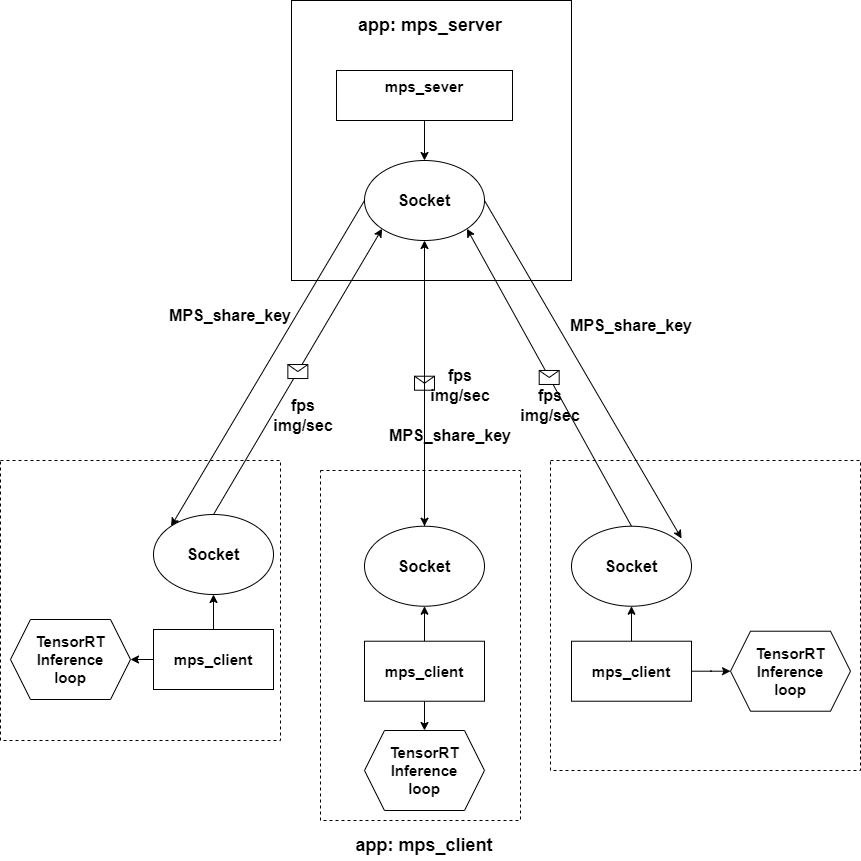

The diagram above was exported from draw.io. Its source (the exported page's mxGraphModel, read from the mxfile embedded in the PNG):
<mxGraphModel dx="956" dy="584" grid="1" gridSize="10" guides="1" tooltips="1" connect="1" arrows="1" fold="1" page="1" pageScale="1" pageWidth="827" pageHeight="1169" math="0" shadow="0">
  <root>
    <mxCell id="0" />
    <mxCell id="1" parent="0" />
    <mxCell id="OpXBxXSiSLrVpfrxIs7N-5" value="" style="whiteSpace=wrap;html=1;aspect=fixed;dashed=1;fillColor=none;" parent="1" vertex="1">
      <mxGeometry x="550" y="500" width="310" height="310" as="geometry" />
    </mxCell>
    <mxCell id="OpXBxXSiSLrVpfrxIs7N-7" value="" style="rounded=0;whiteSpace=wrap;html=1;dashed=1;fillColor=none;" parent="1" vertex="1">
      <mxGeometry x="320" y="510" width="200" height="350" as="geometry" />
    </mxCell>
    <mxCell id="OpXBxXSiSLrVpfrxIs7N-4" value="" style="whiteSpace=wrap;html=1;aspect=fixed;dashed=1;fillColor=none;" parent="1" vertex="1">
      <mxGeometry y="500" width="280" height="280" as="geometry" />
    </mxCell>
    <mxCell id="OpXBxXSiSLrVpfrxIs7N-3" value="" style="whiteSpace=wrap;html=1;aspect=fixed;fillColor=none;" parent="1" vertex="1">
      <mxGeometry x="291" y="40" width="280" height="280" as="geometry" />
    </mxCell>
    <mxCell id="vjhVJmuN1Aomvdyg93Kx-25" value="" style="edgeStyle=orthogonalEdgeStyle;rounded=0;orthogonalLoop=1;jettySize=auto;html=1;fontSize=18;" parent="1" source="vjhVJmuN1Aomvdyg93Kx-1" target="vjhVJmuN1Aomvdyg93Kx-24" edge="1">
      <mxGeometry relative="1" as="geometry" />
    </mxCell>
    <mxCell id="vjhVJmuN1Aomvdyg93Kx-1" value="&lt;font style=&quot;font-size: 15px;&quot;&gt;&lt;b&gt;mps_sever&lt;br&gt;&lt;br&gt;&lt;/b&gt;&lt;/font&gt;" style="rounded=0;whiteSpace=wrap;html=1;" parent="1" vertex="1">
      <mxGeometry x="336" y="110" width="176" height="50" as="geometry" />
    </mxCell>
    <mxCell id="vjhVJmuN1Aomvdyg93Kx-23" value="&lt;b&gt;&lt;font style=&quot;font-size: 18px;&quot;&gt;app: mps_server&lt;br&gt;&lt;/font&gt;&lt;/b&gt;" style="text;html=1;strokeColor=none;fillColor=none;align=center;verticalAlign=middle;whiteSpace=wrap;rounded=0;fontSize=15;" parent="1" vertex="1">
      <mxGeometry x="330" y="50" width="200" height="30" as="geometry" />
    </mxCell>
    <mxCell id="vjhVJmuN1Aomvdyg93Kx-24" value="&lt;font style=&quot;font-size: 16px;&quot;&gt;&lt;b&gt;Socket&lt;/b&gt;&lt;/font&gt;" style="ellipse;whiteSpace=wrap;html=1;rounded=0;" parent="1" vertex="1">
      <mxGeometry x="364" y="200" width="120" height="80" as="geometry" />
    </mxCell>
    <mxCell id="vjhVJmuN1Aomvdyg93Kx-26" value="&lt;b&gt;&lt;font style=&quot;font-size: 18px;&quot;&gt;app: mps_client&lt;br&gt;&lt;/font&gt;&lt;/b&gt;" style="text;html=1;strokeColor=none;fillColor=none;align=center;verticalAlign=middle;whiteSpace=wrap;rounded=0;fontSize=15;" parent="1" vertex="1">
      <mxGeometry x="311" y="870" width="226" height="30" as="geometry" />
    </mxCell>
    <mxCell id="vjhVJmuN1Aomvdyg93Kx-32" value="" style="edgeStyle=orthogonalEdgeStyle;rounded=0;orthogonalLoop=1;jettySize=auto;html=1;fontSize=16;" parent="1" source="vjhVJmuN1Aomvdyg93Kx-28" target="vjhVJmuN1Aomvdyg93Kx-31" edge="1">
      <mxGeometry relative="1" as="geometry" />
    </mxCell>
    <mxCell id="vjhVJmuN1Aomvdyg93Kx-57" value="" style="edgeStyle=orthogonalEdgeStyle;rounded=0;orthogonalLoop=1;jettySize=auto;html=1;fontSize=16;" parent="1" source="vjhVJmuN1Aomvdyg93Kx-28" target="vjhVJmuN1Aomvdyg93Kx-56" edge="1">
      <mxGeometry relative="1" as="geometry" />
    </mxCell>
    <mxCell id="vjhVJmuN1Aomvdyg93Kx-28" value="&lt;font style=&quot;font-size: 15px;&quot;&gt;&lt;b&gt;mps_client&lt;/b&gt;&lt;/font&gt;" style="rounded=0;whiteSpace=wrap;html=1;" parent="1" vertex="1">
      <mxGeometry x="153" y="669" width="120" height="60" as="geometry" />
    </mxCell>
    <mxCell id="vjhVJmuN1Aomvdyg93Kx-31" value="&lt;font style=&quot;font-size: 16px;&quot;&gt;&lt;b&gt;Socket&lt;/b&gt;&lt;/font&gt;" style="ellipse;whiteSpace=wrap;html=1;rounded=0;" parent="1" vertex="1">
      <mxGeometry x="153" y="554" width="120" height="80" as="geometry" />
    </mxCell>
    <mxCell id="vjhVJmuN1Aomvdyg93Kx-34" value="" style="endArrow=classic;html=1;rounded=0;fontSize=16;exitX=0.5;exitY=0;exitDx=0;exitDy=0;entryX=0;entryY=1;entryDx=0;entryDy=0;" parent="1" source="vjhVJmuN1Aomvdyg93Kx-31" target="vjhVJmuN1Aomvdyg93Kx-24" edge="1">
      <mxGeometry relative="1" as="geometry">
        <mxPoint x="430" y="320" as="sourcePoint" />
        <mxPoint x="530" y="320" as="targetPoint" />
      </mxGeometry>
    </mxCell>
    <mxCell id="vjhVJmuN1Aomvdyg93Kx-35" value="" style="shape=message;html=1;outlineConnect=0;fontSize=16;" parent="vjhVJmuN1Aomvdyg93Kx-34" vertex="1">
      <mxGeometry width="20" height="14" relative="1" as="geometry">
        <mxPoint x="-10" y="-7" as="offset" />
      </mxGeometry>
    </mxCell>
    <mxCell id="vjhVJmuN1Aomvdyg93Kx-38" value="" style="edgeStyle=orthogonalEdgeStyle;rounded=0;orthogonalLoop=1;jettySize=auto;html=1;fontSize=16;" parent="1" source="vjhVJmuN1Aomvdyg93Kx-39" target="vjhVJmuN1Aomvdyg93Kx-40" edge="1">
      <mxGeometry relative="1" as="geometry" />
    </mxCell>
    <mxCell id="vjhVJmuN1Aomvdyg93Kx-62" value="" style="edgeStyle=orthogonalEdgeStyle;rounded=0;orthogonalLoop=1;jettySize=auto;html=1;fontSize=16;" parent="1" source="vjhVJmuN1Aomvdyg93Kx-39" target="vjhVJmuN1Aomvdyg93Kx-61" edge="1">
      <mxGeometry relative="1" as="geometry" />
    </mxCell>
    <mxCell id="vjhVJmuN1Aomvdyg93Kx-39" value="&lt;span style=&quot;font-size: 15px;&quot;&gt;&lt;b&gt;mps_client&lt;br&gt;&lt;/b&gt;&lt;/span&gt;" style="rounded=0;whiteSpace=wrap;html=1;" parent="1" vertex="1">
      <mxGeometry x="364" y="680.72" width="120" height="60" as="geometry" />
    </mxCell>
    <mxCell id="vjhVJmuN1Aomvdyg93Kx-40" value="&lt;font style=&quot;font-size: 16px;&quot;&gt;&lt;b&gt;Socket&lt;/b&gt;&lt;/font&gt;" style="ellipse;whiteSpace=wrap;html=1;rounded=0;" parent="1" vertex="1">
      <mxGeometry x="364" y="565.72" width="120" height="80" as="geometry" />
    </mxCell>
    <mxCell id="vjhVJmuN1Aomvdyg93Kx-41" value="" style="endArrow=classic;html=1;rounded=0;fontSize=16;exitX=0.5;exitY=0;exitDx=0;exitDy=0;entryX=0.5;entryY=1;entryDx=0;entryDy=0;" parent="1" source="vjhVJmuN1Aomvdyg93Kx-40" target="vjhVJmuN1Aomvdyg93Kx-24" edge="1">
      <mxGeometry relative="1" as="geometry">
        <mxPoint x="680" y="331.72" as="sourcePoint" />
        <mxPoint x="631.5735931288073" y="280.0042712474617" as="targetPoint" />
      </mxGeometry>
    </mxCell>
    <mxCell id="vjhVJmuN1Aomvdyg93Kx-42" value="" style="shape=message;html=1;outlineConnect=0;fontSize=16;" parent="vjhVJmuN1Aomvdyg93Kx-41" vertex="1">
      <mxGeometry width="20" height="14" relative="1" as="geometry">
        <mxPoint x="-10" y="-7" as="offset" />
      </mxGeometry>
    </mxCell>
    <mxCell id="vjhVJmuN1Aomvdyg93Kx-43" value="" style="edgeStyle=orthogonalEdgeStyle;rounded=0;orthogonalLoop=1;jettySize=auto;html=1;fontSize=16;" parent="1" source="vjhVJmuN1Aomvdyg93Kx-44" target="vjhVJmuN1Aomvdyg93Kx-45" edge="1">
      <mxGeometry relative="1" as="geometry" />
    </mxCell>
    <mxCell id="vjhVJmuN1Aomvdyg93Kx-64" value="" style="edgeStyle=orthogonalEdgeStyle;rounded=0;orthogonalLoop=1;jettySize=auto;html=1;fontSize=16;" parent="1" source="vjhVJmuN1Aomvdyg93Kx-44" target="vjhVJmuN1Aomvdyg93Kx-63" edge="1">
      <mxGeometry relative="1" as="geometry" />
    </mxCell>
    <mxCell id="vjhVJmuN1Aomvdyg93Kx-44" value="&lt;span style=&quot;font-size: 15px;&quot;&gt;&lt;b&gt;mps_client&lt;/b&gt;&lt;/span&gt;" style="rounded=0;whiteSpace=wrap;html=1;" parent="1" vertex="1">
      <mxGeometry x="571" y="680.72" width="120" height="60" as="geometry" />
    </mxCell>
    <mxCell id="vjhVJmuN1Aomvdyg93Kx-45" value="&lt;font style=&quot;font-size: 16px;&quot;&gt;&lt;b&gt;Socket&lt;/b&gt;&lt;/font&gt;" style="ellipse;whiteSpace=wrap;html=1;rounded=0;" parent="1" vertex="1">
      <mxGeometry x="571" y="565.72" width="120" height="80" as="geometry" />
    </mxCell>
    <mxCell id="vjhVJmuN1Aomvdyg93Kx-46" value="" style="endArrow=classic;html=1;rounded=0;fontSize=16;exitX=0.5;exitY=0;exitDx=0;exitDy=0;entryX=1;entryY=1;entryDx=0;entryDy=0;" parent="1" source="vjhVJmuN1Aomvdyg93Kx-45" target="vjhVJmuN1Aomvdyg93Kx-24" edge="1">
      <mxGeometry relative="1" as="geometry">
        <mxPoint x="970" y="331.72" as="sourcePoint" />
        <mxPoint x="921.5735931288073" y="280.0042712474617" as="targetPoint" />
      </mxGeometry>
    </mxCell>
    <mxCell id="vjhVJmuN1Aomvdyg93Kx-47" value="" style="shape=message;html=1;outlineConnect=0;fontSize=16;" parent="vjhVJmuN1Aomvdyg93Kx-46" vertex="1">
      <mxGeometry width="20" height="14" relative="1" as="geometry">
        <mxPoint x="-10" y="-7" as="offset" />
      </mxGeometry>
    </mxCell>
    <mxCell id="vjhVJmuN1Aomvdyg93Kx-48" value="&lt;b&gt;MPS_share_key&lt;/b&gt;" style="text;html=1;strokeColor=none;fillColor=none;align=center;verticalAlign=middle;whiteSpace=wrap;rounded=0;fontSize=16;" parent="1" vertex="1">
      <mxGeometry x="200" y="340" width="60" height="30" as="geometry" />
    </mxCell>
    <mxCell id="vjhVJmuN1Aomvdyg93Kx-49" value="" style="endArrow=classic;html=1;rounded=0;fontSize=16;exitX=0;exitY=0.5;exitDx=0;exitDy=0;entryX=0;entryY=0;entryDx=0;entryDy=0;" parent="1" source="vjhVJmuN1Aomvdyg93Kx-24" target="vjhVJmuN1Aomvdyg93Kx-31" edge="1">
      <mxGeometry width="50" height="50" relative="1" as="geometry">
        <mxPoint x="460" y="480" as="sourcePoint" />
        <mxPoint x="510" y="430" as="targetPoint" />
      </mxGeometry>
    </mxCell>
    <mxCell id="vjhVJmuN1Aomvdyg93Kx-50" value="" style="endArrow=classic;html=1;rounded=0;fontSize=16;entryX=0.5;entryY=0;entryDx=0;entryDy=0;" parent="1" target="vjhVJmuN1Aomvdyg93Kx-40" edge="1">
      <mxGeometry width="50" height="50" relative="1" as="geometry">
        <mxPoint x="424" y="290" as="sourcePoint" />
        <mxPoint x="180.57359312880726" y="575.7157287525383" as="targetPoint" />
      </mxGeometry>
    </mxCell>
    <mxCell id="vjhVJmuN1Aomvdyg93Kx-51" value="&lt;b&gt;MPS_share_key&lt;/b&gt;" style="text;html=1;strokeColor=none;fillColor=none;align=center;verticalAlign=middle;whiteSpace=wrap;rounded=0;fontSize=16;" parent="1" vertex="1">
      <mxGeometry x="420" y="460" width="60" height="30" as="geometry" />
    </mxCell>
    <mxCell id="vjhVJmuN1Aomvdyg93Kx-52" value="&lt;b&gt;MPS_share_key&lt;/b&gt;" style="text;html=1;strokeColor=none;fillColor=none;align=center;verticalAlign=middle;whiteSpace=wrap;rounded=0;fontSize=16;" parent="1" vertex="1">
      <mxGeometry x="601" y="350" width="60" height="30" as="geometry" />
    </mxCell>
    <mxCell id="vjhVJmuN1Aomvdyg93Kx-55" value="" style="endArrow=classic;html=1;rounded=0;fontSize=16;exitX=1;exitY=0.5;exitDx=0;exitDy=0;entryX=0.917;entryY=0.153;entryDx=0;entryDy=0;entryPerimeter=0;" parent="1" source="vjhVJmuN1Aomvdyg93Kx-24" target="vjhVJmuN1Aomvdyg93Kx-45" edge="1">
      <mxGeometry width="50" height="50" relative="1" as="geometry">
        <mxPoint x="520" y="290" as="sourcePoint" />
        <mxPoint x="570" y="240" as="targetPoint" />
      </mxGeometry>
    </mxCell>
    <mxCell id="vjhVJmuN1Aomvdyg93Kx-56" value="&lt;b style=&quot;font-size: 15px;&quot;&gt;TensorRT&lt;br&gt;Inference&lt;br&gt;loop&lt;/b&gt;" style="shape=hexagon;perimeter=hexagonPerimeter2;whiteSpace=wrap;html=1;fixedSize=1;rounded=0;" parent="1" vertex="1">
      <mxGeometry x="10" y="659" width="120" height="80" as="geometry" />
    </mxCell>
    <mxCell id="vjhVJmuN1Aomvdyg93Kx-58" value="&lt;b&gt;fps&lt;br&gt;img/sec&lt;br&gt;&lt;/b&gt;" style="text;html=1;strokeColor=none;fillColor=none;align=center;verticalAlign=middle;whiteSpace=wrap;rounded=0;fontSize=16;" parent="1" vertex="1">
      <mxGeometry x="273" y="440" width="60" height="30" as="geometry" />
    </mxCell>
    <mxCell id="vjhVJmuN1Aomvdyg93Kx-59" value="&lt;b&gt;fps&lt;br&gt;img/sec&lt;/b&gt;" style="text;html=1;strokeColor=none;fillColor=none;align=center;verticalAlign=middle;whiteSpace=wrap;rounded=0;fontSize=16;" parent="1" vertex="1">
      <mxGeometry x="430" y="410" width="60" height="30" as="geometry" />
    </mxCell>
    <mxCell id="vjhVJmuN1Aomvdyg93Kx-60" value="&lt;b&gt;fps&lt;br&gt;img/sec&lt;/b&gt;" style="text;html=1;strokeColor=none;fillColor=none;align=center;verticalAlign=middle;whiteSpace=wrap;rounded=0;fontSize=16;" parent="1" vertex="1">
      <mxGeometry x="520" y="430" width="60" height="30" as="geometry" />
    </mxCell>
    <mxCell id="vjhVJmuN1Aomvdyg93Kx-61" value="&lt;b style=&quot;font-size: 15px;&quot;&gt;TensorRT&lt;br&gt;Inference&lt;br&gt;loop&lt;/b&gt;" style="shape=hexagon;perimeter=hexagonPerimeter2;whiteSpace=wrap;html=1;fixedSize=1;rounded=0;" parent="1" vertex="1">
      <mxGeometry x="364" y="770" width="120" height="80" as="geometry" />
    </mxCell>
    <mxCell id="vjhVJmuN1Aomvdyg93Kx-63" value="&lt;b style=&quot;font-size: 15px;&quot;&gt;TensorRT&lt;br&gt;Inference&lt;br&gt;loop&lt;/b&gt;" style="shape=hexagon;perimeter=hexagonPerimeter2;whiteSpace=wrap;html=1;fixedSize=1;rounded=0;" parent="1" vertex="1">
      <mxGeometry x="730" y="670.72" width="120" height="80" as="geometry" />
    </mxCell>
  </root>
</mxGraphModel>